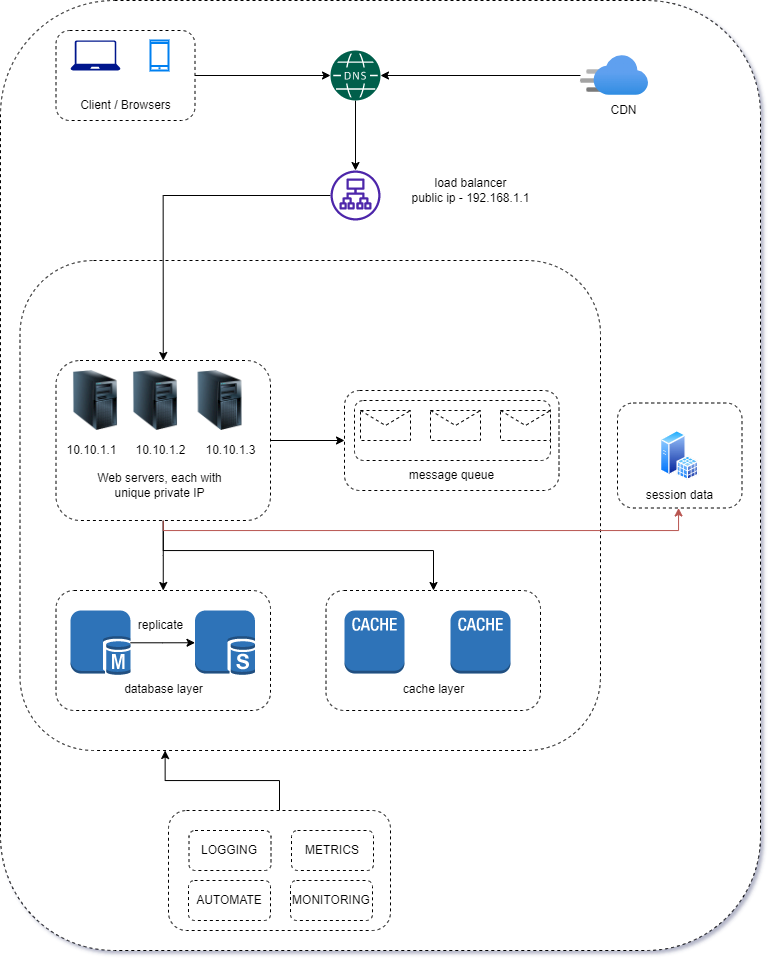

The diagram above was exported from draw.io. Its source (the exported page's mxGraphModel, read from the mxfile embedded in the PNG):
<mxGraphModel dx="1235" dy="647" grid="1" gridSize="10" guides="1" tooltips="1" connect="1" arrows="1" fold="1" page="1" pageScale="1" pageWidth="827" pageHeight="1169" background="none" math="0" shadow="1">
  <root>
    <mxCell id="0" />
    <mxCell id="1" parent="0" />
    <mxCell id="072xibx9hUVm53WONeA4-36" value="" style="rounded=1;whiteSpace=wrap;html=1;dashed=1;" vertex="1" parent="1">
      <mxGeometry x="40" y="80" width="760" height="950" as="geometry" />
    </mxCell>
    <mxCell id="072xibx9hUVm53WONeA4-115" value="" style="rounded=1;whiteSpace=wrap;html=1;dashed=1;" vertex="1" parent="1">
      <mxGeometry x="59.5" y="340" width="580.5" height="490" as="geometry" />
    </mxCell>
    <mxCell id="072xibx9hUVm53WONeA4-58" style="edgeStyle=orthogonalEdgeStyle;rounded=0;orthogonalLoop=1;jettySize=auto;html=1;" edge="1" parent="1" source="072xibx9hUVm53WONeA4-56" target="072xibx9hUVm53WONeA4-57">
      <mxGeometry relative="1" as="geometry" />
    </mxCell>
    <mxCell id="072xibx9hUVm53WONeA4-56" value="" style="rounded=1;whiteSpace=wrap;html=1;dashed=1;" vertex="1" parent="1">
      <mxGeometry x="95.5" y="110" width="139" height="90" as="geometry" />
    </mxCell>
    <mxCell id="072xibx9hUVm53WONeA4-53" value="" style="sketch=0;aspect=fixed;pointerEvents=1;shadow=0;dashed=0;html=1;strokeColor=none;labelPosition=center;verticalLabelPosition=bottom;verticalAlign=top;align=center;fillColor=#00188D;shape=mxgraph.azure.laptop" vertex="1" parent="1">
      <mxGeometry x="110" y="120" width="50" height="30" as="geometry" />
    </mxCell>
    <mxCell id="072xibx9hUVm53WONeA4-54" value="" style="html=1;verticalLabelPosition=bottom;align=center;labelBackgroundColor=#ffffff;verticalAlign=top;strokeWidth=2;strokeColor=#0080F0;shadow=0;dashed=0;shape=mxgraph.ios7.icons.smartphone;" vertex="1" parent="1">
      <mxGeometry x="190" y="120" width="18" height="30" as="geometry" />
    </mxCell>
    <mxCell id="072xibx9hUVm53WONeA4-55" value="Client / Browsers" style="text;html=1;align=center;verticalAlign=middle;resizable=0;points=[];autosize=1;strokeColor=none;fillColor=none;" vertex="1" parent="1">
      <mxGeometry x="110" y="170" width="110" height="30" as="geometry" />
    </mxCell>
    <mxCell id="072xibx9hUVm53WONeA4-63" style="edgeStyle=orthogonalEdgeStyle;rounded=0;orthogonalLoop=1;jettySize=auto;html=1;" edge="1" parent="1" source="072xibx9hUVm53WONeA4-57" target="072xibx9hUVm53WONeA4-59">
      <mxGeometry relative="1" as="geometry" />
    </mxCell>
    <mxCell id="072xibx9hUVm53WONeA4-57" value="" style="sketch=0;pointerEvents=1;shadow=0;dashed=0;html=1;strokeColor=none;fillColor=#005F4B;labelPosition=center;verticalLabelPosition=bottom;verticalAlign=top;align=center;outlineConnect=0;shape=mxgraph.veeam2.dns;" vertex="1" parent="1">
      <mxGeometry x="370" y="130" width="50" height="50" as="geometry" />
    </mxCell>
    <mxCell id="072xibx9hUVm53WONeA4-68" style="edgeStyle=orthogonalEdgeStyle;rounded=0;orthogonalLoop=1;jettySize=auto;html=1;entryX=0.5;entryY=0;entryDx=0;entryDy=0;" edge="1" parent="1" source="072xibx9hUVm53WONeA4-59" target="072xibx9hUVm53WONeA4-65">
      <mxGeometry relative="1" as="geometry" />
    </mxCell>
    <mxCell id="072xibx9hUVm53WONeA4-59" value="" style="sketch=0;outlineConnect=0;fontColor=#232F3E;gradientColor=none;fillColor=#4D27AA;strokeColor=none;dashed=0;verticalLabelPosition=bottom;verticalAlign=top;align=center;html=1;fontSize=12;fontStyle=0;aspect=fixed;pointerEvents=1;shape=mxgraph.aws4.application_load_balancer;" vertex="1" parent="1">
      <mxGeometry x="370" y="250" width="50" height="50" as="geometry" />
    </mxCell>
    <mxCell id="072xibx9hUVm53WONeA4-62" style="edgeStyle=orthogonalEdgeStyle;rounded=0;orthogonalLoop=1;jettySize=auto;html=1;" edge="1" parent="1" source="072xibx9hUVm53WONeA4-60" target="072xibx9hUVm53WONeA4-57">
      <mxGeometry relative="1" as="geometry" />
    </mxCell>
    <mxCell id="072xibx9hUVm53WONeA4-60" value="" style="aspect=fixed;html=1;points=[];align=center;image;fontSize=12;image=img/lib/azure2/app_services/CDN_Profiles.svg;dashed=1;" vertex="1" parent="1">
      <mxGeometry x="620" y="135" width="68" height="40" as="geometry" />
    </mxCell>
    <mxCell id="072xibx9hUVm53WONeA4-61" value="CDN" style="text;html=1;align=center;verticalAlign=middle;resizable=0;points=[];autosize=1;strokeColor=none;fillColor=none;" vertex="1" parent="1">
      <mxGeometry x="638" y="175" width="50" height="30" as="geometry" />
    </mxCell>
    <mxCell id="072xibx9hUVm53WONeA4-64" value="load balancer&lt;br&gt;public ip - 192.168.1.1" style="text;html=1;align=center;verticalAlign=middle;resizable=0;points=[];autosize=1;strokeColor=none;fillColor=none;" vertex="1" parent="1">
      <mxGeometry x="440" y="250" width="140" height="40" as="geometry" />
    </mxCell>
    <mxCell id="072xibx9hUVm53WONeA4-104" style="edgeStyle=orthogonalEdgeStyle;rounded=0;orthogonalLoop=1;jettySize=auto;html=1;entryX=0.5;entryY=0;entryDx=0;entryDy=0;" edge="1" parent="1" source="072xibx9hUVm53WONeA4-65" target="072xibx9hUVm53WONeA4-74">
      <mxGeometry relative="1" as="geometry" />
    </mxCell>
    <mxCell id="072xibx9hUVm53WONeA4-105" style="edgeStyle=orthogonalEdgeStyle;rounded=0;orthogonalLoop=1;jettySize=auto;html=1;" edge="1" parent="1" source="072xibx9hUVm53WONeA4-65" target="072xibx9hUVm53WONeA4-95">
      <mxGeometry relative="1" as="geometry">
        <Array as="points">
          <mxPoint x="203" y="630" />
          <mxPoint x="473" y="630" />
        </Array>
      </mxGeometry>
    </mxCell>
    <mxCell id="072xibx9hUVm53WONeA4-114" style="edgeStyle=orthogonalEdgeStyle;rounded=0;orthogonalLoop=1;jettySize=auto;html=1;entryX=0;entryY=0.5;entryDx=0;entryDy=0;" edge="1" parent="1" source="072xibx9hUVm53WONeA4-65" target="072xibx9hUVm53WONeA4-106">
      <mxGeometry relative="1" as="geometry" />
    </mxCell>
    <mxCell id="072xibx9hUVm53WONeA4-129" style="edgeStyle=orthogonalEdgeStyle;rounded=0;orthogonalLoop=1;jettySize=auto;html=1;fillColor=#f8cecc;strokeColor=#b85450;" edge="1" parent="1" source="072xibx9hUVm53WONeA4-65" target="072xibx9hUVm53WONeA4-122">
      <mxGeometry relative="1" as="geometry">
        <Array as="points">
          <mxPoint x="203" y="610" />
          <mxPoint x="718" y="610" />
        </Array>
      </mxGeometry>
    </mxCell>
    <mxCell id="072xibx9hUVm53WONeA4-65" value="" style="rounded=1;whiteSpace=wrap;html=1;dashed=1;" vertex="1" parent="1">
      <mxGeometry x="95.5" y="440" width="214.5" height="160" as="geometry" />
    </mxCell>
    <mxCell id="072xibx9hUVm53WONeA4-66" value="" style="image;html=1;image=img/lib/clip_art/computers/Server_Tower_128x128.png;dashed=1;" vertex="1" parent="1">
      <mxGeometry x="110" y="450" width="50" height="60" as="geometry" />
    </mxCell>
    <mxCell id="072xibx9hUVm53WONeA4-67" value="" style="image;html=1;image=img/lib/clip_art/computers/Server_Tower_128x128.png;dashed=1;" vertex="1" parent="1">
      <mxGeometry x="170" y="450" width="50" height="60" as="geometry" />
    </mxCell>
    <mxCell id="072xibx9hUVm53WONeA4-69" value="" style="image;html=1;image=img/lib/clip_art/computers/Server_Tower_128x128.png;dashed=1;" vertex="1" parent="1">
      <mxGeometry x="234.5" y="450" width="50" height="60" as="geometry" />
    </mxCell>
    <mxCell id="072xibx9hUVm53WONeA4-70" value="Web servers, each with &lt;br&gt;unique private IP" style="text;html=1;align=center;verticalAlign=middle;resizable=0;points=[];autosize=1;strokeColor=none;fillColor=none;" vertex="1" parent="1">
      <mxGeometry x="124" y="545" width="150" height="40" as="geometry" />
    </mxCell>
    <mxCell id="072xibx9hUVm53WONeA4-71" value="10.10.1.1" style="text;html=1;align=center;verticalAlign=middle;resizable=0;points=[];autosize=1;strokeColor=none;fillColor=none;" vertex="1" parent="1">
      <mxGeometry x="95.5" y="515" width="70" height="30" as="geometry" />
    </mxCell>
    <mxCell id="072xibx9hUVm53WONeA4-72" value="10.10.1.2" style="text;html=1;align=center;verticalAlign=middle;resizable=0;points=[];autosize=1;strokeColor=none;fillColor=none;" vertex="1" parent="1">
      <mxGeometry x="164.5" y="515" width="70" height="30" as="geometry" />
    </mxCell>
    <mxCell id="072xibx9hUVm53WONeA4-73" value="10.10.1.3" style="text;html=1;align=center;verticalAlign=middle;resizable=0;points=[];autosize=1;strokeColor=none;fillColor=none;" vertex="1" parent="1">
      <mxGeometry x="234.5" y="515" width="70" height="30" as="geometry" />
    </mxCell>
    <mxCell id="072xibx9hUVm53WONeA4-74" value="" style="rounded=1;whiteSpace=wrap;html=1;dashed=1;" vertex="1" parent="1">
      <mxGeometry x="95.5" y="670" width="214.5" height="120" as="geometry" />
    </mxCell>
    <mxCell id="072xibx9hUVm53WONeA4-92" style="edgeStyle=orthogonalEdgeStyle;rounded=0;orthogonalLoop=1;jettySize=auto;html=1;entryX=0;entryY=0.5;entryDx=0;entryDy=0;entryPerimeter=0;" edge="1" parent="1" source="072xibx9hUVm53WONeA4-90" target="072xibx9hUVm53WONeA4-91">
      <mxGeometry relative="1" as="geometry" />
    </mxCell>
    <mxCell id="072xibx9hUVm53WONeA4-90" value="" style="outlineConnect=0;dashed=0;verticalLabelPosition=bottom;verticalAlign=top;align=center;html=1;shape=mxgraph.aws3.sql_master;fillColor=#2E73B8;gradientColor=none;" vertex="1" parent="1">
      <mxGeometry x="110" y="690" width="60" height="64.5" as="geometry" />
    </mxCell>
    <mxCell id="072xibx9hUVm53WONeA4-91" value="" style="outlineConnect=0;dashed=0;verticalLabelPosition=bottom;verticalAlign=top;align=center;html=1;shape=mxgraph.aws3.sql_slave;fillColor=#2E73B8;gradientColor=none;" vertex="1" parent="1">
      <mxGeometry x="234.5" y="690" width="60" height="64.5" as="geometry" />
    </mxCell>
    <mxCell id="072xibx9hUVm53WONeA4-93" value="replicate" style="text;html=1;align=center;verticalAlign=middle;resizable=0;points=[];autosize=1;strokeColor=none;fillColor=none;" vertex="1" parent="1">
      <mxGeometry x="164.5" y="690" width="70" height="30" as="geometry" />
    </mxCell>
    <mxCell id="072xibx9hUVm53WONeA4-94" value="database layer" style="text;html=1;align=center;verticalAlign=middle;resizable=0;points=[];autosize=1;strokeColor=none;fillColor=none;" vertex="1" parent="1">
      <mxGeometry x="152.75" y="754.5" width="100" height="30" as="geometry" />
    </mxCell>
    <mxCell id="072xibx9hUVm53WONeA4-95" value="" style="rounded=1;whiteSpace=wrap;html=1;dashed=1;" vertex="1" parent="1">
      <mxGeometry x="365.5" y="670" width="214.5" height="120" as="geometry" />
    </mxCell>
    <mxCell id="072xibx9hUVm53WONeA4-100" value="cache layer" style="text;html=1;align=center;verticalAlign=middle;resizable=0;points=[];autosize=1;strokeColor=none;fillColor=none;" vertex="1" parent="1">
      <mxGeometry x="432.75" y="754.5" width="80" height="30" as="geometry" />
    </mxCell>
    <mxCell id="072xibx9hUVm53WONeA4-101" value="" style="outlineConnect=0;dashed=0;verticalLabelPosition=bottom;verticalAlign=top;align=center;html=1;shape=mxgraph.aws3.cache_node;fillColor=#2E73B8;gradientColor=none;" vertex="1" parent="1">
      <mxGeometry x="384" y="690" width="60" height="63" as="geometry" />
    </mxCell>
    <mxCell id="072xibx9hUVm53WONeA4-102" value="" style="outlineConnect=0;dashed=0;verticalLabelPosition=bottom;verticalAlign=top;align=center;html=1;shape=mxgraph.aws3.cache_node;fillColor=#2E73B8;gradientColor=none;" vertex="1" parent="1">
      <mxGeometry x="490" y="690" width="60" height="63" as="geometry" />
    </mxCell>
    <mxCell id="072xibx9hUVm53WONeA4-106" value="" style="rounded=1;whiteSpace=wrap;html=1;dashed=1;" vertex="1" parent="1">
      <mxGeometry x="384" y="470" width="214.5" height="100" as="geometry" />
    </mxCell>
    <mxCell id="072xibx9hUVm53WONeA4-107" value="message queue" style="text;html=1;align=center;verticalAlign=middle;resizable=0;points=[];autosize=1;strokeColor=none;fillColor=none;" vertex="1" parent="1">
      <mxGeometry x="436.25" y="540" width="110" height="30" as="geometry" />
    </mxCell>
    <mxCell id="072xibx9hUVm53WONeA4-110" value="" style="rounded=1;whiteSpace=wrap;html=1;dashed=1;" vertex="1" parent="1">
      <mxGeometry x="394" y="480" width="196" height="60" as="geometry" />
    </mxCell>
    <mxCell id="072xibx9hUVm53WONeA4-111" value="" style="shape=message;html=1;html=1;outlineConnect=0;labelPosition=center;verticalLabelPosition=bottom;align=center;verticalAlign=top;dashed=1;" vertex="1" parent="1">
      <mxGeometry x="400" y="490" width="50" height="30" as="geometry" />
    </mxCell>
    <mxCell id="072xibx9hUVm53WONeA4-112" value="" style="shape=message;html=1;html=1;outlineConnect=0;labelPosition=center;verticalLabelPosition=bottom;align=center;verticalAlign=top;dashed=1;" vertex="1" parent="1">
      <mxGeometry x="470" y="490" width="50" height="30" as="geometry" />
    </mxCell>
    <mxCell id="072xibx9hUVm53WONeA4-113" value="" style="shape=message;html=1;html=1;outlineConnect=0;labelPosition=center;verticalLabelPosition=bottom;align=center;verticalAlign=top;dashed=1;" vertex="1" parent="1">
      <mxGeometry x="540" y="490" width="50" height="30" as="geometry" />
    </mxCell>
    <mxCell id="072xibx9hUVm53WONeA4-121" style="edgeStyle=orthogonalEdgeStyle;rounded=0;orthogonalLoop=1;jettySize=auto;html=1;entryX=0.25;entryY=1;entryDx=0;entryDy=0;" edge="1" parent="1" source="072xibx9hUVm53WONeA4-116" target="072xibx9hUVm53WONeA4-115">
      <mxGeometry relative="1" as="geometry" />
    </mxCell>
    <mxCell id="072xibx9hUVm53WONeA4-116" value="" style="rounded=1;whiteSpace=wrap;html=1;dashed=1;" vertex="1" parent="1">
      <mxGeometry x="208" y="890" width="222" height="120" as="geometry" />
    </mxCell>
    <mxCell id="072xibx9hUVm53WONeA4-117" value="LOGGING" style="rounded=1;whiteSpace=wrap;html=1;dashed=1;" vertex="1" parent="1">
      <mxGeometry x="228.5" y="910" width="82" height="40" as="geometry" />
    </mxCell>
    <mxCell id="072xibx9hUVm53WONeA4-118" value="METRICS" style="rounded=1;whiteSpace=wrap;html=1;dashed=1;" vertex="1" parent="1">
      <mxGeometry x="331" y="910" width="82" height="40" as="geometry" />
    </mxCell>
    <mxCell id="072xibx9hUVm53WONeA4-119" value="AUTOMATE" style="rounded=1;whiteSpace=wrap;html=1;dashed=1;" vertex="1" parent="1">
      <mxGeometry x="228" y="960" width="82" height="40" as="geometry" />
    </mxCell>
    <mxCell id="072xibx9hUVm53WONeA4-120" value="MONITORING" style="rounded=1;whiteSpace=wrap;html=1;dashed=1;" vertex="1" parent="1">
      <mxGeometry x="330" y="960" width="82" height="40" as="geometry" />
    </mxCell>
    <mxCell id="072xibx9hUVm53WONeA4-122" value="" style="rounded=1;whiteSpace=wrap;html=1;dashed=1;" vertex="1" parent="1">
      <mxGeometry x="657" y="482.5" width="124.5" height="105" as="geometry" />
    </mxCell>
    <mxCell id="072xibx9hUVm53WONeA4-127" value="session data" style="text;html=1;align=center;verticalAlign=middle;resizable=0;points=[];autosize=1;strokeColor=none;fillColor=none;" vertex="1" parent="1">
      <mxGeometry x="674.25" y="560" width="90" height="30" as="geometry" />
    </mxCell>
    <mxCell id="072xibx9hUVm53WONeA4-128" value="" style="aspect=fixed;perimeter=ellipsePerimeter;html=1;align=center;shadow=0;dashed=0;spacingTop=3;image;image=img/lib/active_directory/sql_server.svg;" vertex="1" parent="1">
      <mxGeometry x="700" y="510" width="38.5" height="50" as="geometry" />
    </mxCell>
  </root>
</mxGraphModel>